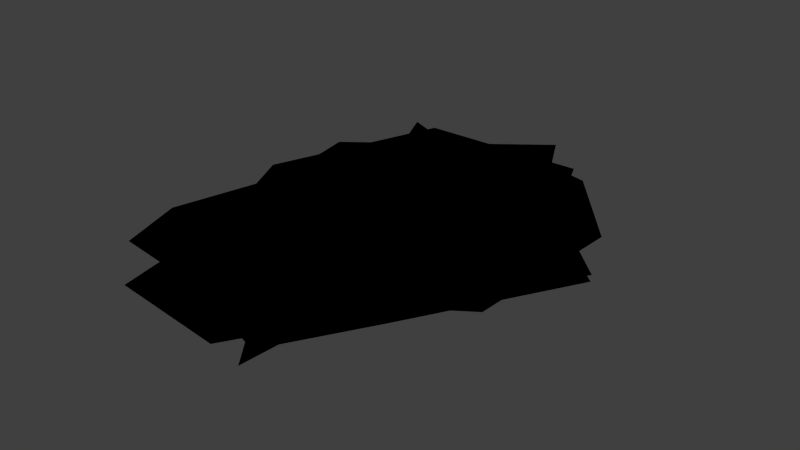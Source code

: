 # Source: Shards.blend  (saved by Blender 2.74.0; exported with 4.5.12 LTS)
import bpy
from mathutils import Matrix  # noqa: F401  (used for matrix-valued properties, if any)

bpy.ops.wm.read_factory_settings(use_empty=True)
scene = bpy.context.scene
scene.name = 'Scene'

# ---- collections
col_collection_1 = bpy.data.collections.new('Collection 1'); scene.collection.children.link(col_collection_1)

# ---- world
world_world = bpy.data.worlds.new('World'); scene.world = world_world
world_world.color = (0.05088, 0.05088, 0.05088)
world_world.use_sun_shadow = False
world_world.sun_shadow_jitter_overblur = 0.0
world_world.cycles.sampling_method = 'MANUAL'
world_world.cycles.sample_map_resolution = 256

# ---- meshes
me_plane = bpy.data.meshes.new('Plane')
me_plane.from_pydata([(-0.3431, -0.1443, 0.0), (0.243, -0.8994, 0.0), (-0.4778, 0.7376, 0.0), (0.3281, 0.3843, 0.0), (-0.2545, 0.2462, 0.0), (-0.3431, -0.1443, 0.0), (0.243, -0.8994, 0.0), (-0.4778, 0.7376, 0.0), (0.3281, 0.3843, 0.0), (-0.2545, 0.2462, 0.0)], [], [(0, 1, 3, 2, 4), (5, 9, 7, 8, 6)])
_uv = me_plane.uv_layers.new(name='UVMap')
_uv.uv.foreach_set('vector', [0.4812, 0.9209, 0.0001354, 0.6528, 0.7239, 0.4926, 0.9952, 0.9209, 0.6959, 0.8364, 0.5509, 0.0001354, 0.6973, 0.1784, 0.9999, 0.2504, 0.5543, 0.4924, 0.0001354, 0.0001357])
me_plane.use_remesh_preserve_volume = False
me_plane.use_remesh_preserve_attributes = False
me_plane.use_mirror_vertex_groups = False
me_plane.update()
me_mesh_004 = bpy.data.meshes.new('Mesh.004')
me_mesh_004.from_pydata([(-0.6181, 0.0708, 0.0), (-0.3856, 0.7319, 0.0), (0.2484, 0.7455, 0.0), (0.3902, 0.4183, 0.0), (0.7048, 0.1132, 0.0), (0.1084, -0.8755, 0.0), (-0.3285, -0.8261, 0.0), (-0.4228, -0.3454, 0.0), (-0.6181, 0.0708, 0.0), (-0.3856, 0.7319, 0.0), (0.2484, 0.7455, 0.0), (0.3902, 0.4183, 0.0), (0.7048, 0.1132, 0.0), (0.1084, -0.8755, 0.0), (-0.3285, -0.8261, 0.0), (-0.4228, -0.3454, 0.0)], [], [(1, 3, 2), (1, 4, 3), (1, 5, 4), (0, 5, 1), (7, 5, 0), (6, 5, 7), (9, 10, 11), (9, 11, 12), (9, 12, 13), (8, 9, 13), (15, 8, 13), (14, 15, 13)])
_uv = me_mesh_004.uv_layers.new(name='UVMap')
_uv.uv.foreach_set('vector', [0.611, 0.9068, 0.4863, 0.6164, 0.611, 0.6673, 0.611, 0.9068, 0.3685, 0.5001, 0.4863, 0.6164, 0.611, 0.9068, 0.0001105, 0.7333, 0.3685, 0.5001, 0.3633, 0.9999, 0.0001105, 0.7333, 0.611, 0.9068, 0.2045, 0.9295, 0.0001105, 0.7333, 0.3633, 0.9999, 0.02228, 0.8978, 0.0001105, 0.7333, 0.2045, 0.9295, 0.611, 0.09323, 0.611, 0.3327, 0.4863, 0.3836, 0.611, 0.09323, 0.4863, 0.3836, 0.3685, 0.4999, 0.611, 0.09323, 0.3685, 0.4999, 0.0001105, 0.2667, 0.3633, 0.0001105, 0.611, 0.09323, 0.0001105, 0.2667, 0.2045, 0.07045, 0.3633, 0.0001105, 0.0001105, 0.2667, 0.02228, 0.1022, 0.2045, 0.07045, 0.0001105, 0.2667])
me_mesh_004.use_remesh_preserve_volume = False
me_mesh_004.use_remesh_preserve_attributes = False
me_mesh_004.use_mirror_vertex_groups = False
me_mesh_004.update()
me_mesh_003 = bpy.data.meshes.new('Mesh.003')
me_mesh_003.from_pydata([(-0.6241, -0.3973, 0.0), (-0.4428, 0.3375, 0.0), (-0.06121, 0.7643, 0.0), (0.327, 0.6784, 0.0), (0.6008, 0.3464, 0.0), (0.5773, -0.2711, 0.0), (-0.06121, -0.7084, 0.0), (-0.5429, -0.643, 0.0), (-0.6241, -0.3973, 0.0), (-0.4428, 0.3375, 0.0), (-0.06121, 0.7643, 0.0), (0.327, 0.6784, 0.0), (0.6008, 0.3464, 0.0), (0.5773, -0.2711, 0.0), (-0.06121, -0.7084, 0.0), (-0.5429, -0.643, 0.0)], [], [(1, 3, 2), (1, 4, 3), (1, 5, 4), (0, 5, 1), (0, 6, 5), (7, 6, 0), (9, 10, 11), (9, 11, 12), (9, 12, 13), (8, 9, 13), (8, 13, 14), (15, 8, 14)])
_uv = me_mesh_003.uv_layers.new(name='UVMap')
_uv.uv.foreach_set('vector', [0.4456, 0.3578, 0.3821, 0.01593, 0.502, 0.1282, 0.4456, 0.3578, 0.205, 0.0001116, 0.3821, 0.01593, 0.4456, 0.3578, 0.0001116, 0.1522, 0.205, 0.0001116, 0.2375, 0.5911, 0.0001116, 0.1522, 0.4456, 0.3578, 0.2375, 0.5911, 0.0001117, 0.4719, 0.0001116, 0.1522, 0.1348, 0.6207, 0.0001117, 0.4719, 0.2375, 0.5911, 0.9642, 0.2897, 0.9999, 0.5234, 0.8705, 0.6245, 0.9642, 0.2897, 0.8705, 0.6245, 0.6927, 0.6245, 0.9642, 0.2897, 0.6927, 0.6245, 0.5022, 0.4547, 0.7777, 0.0388, 0.9642, 0.2897, 0.5022, 0.4547, 0.7777, 0.0388, 0.5022, 0.4547, 0.5306, 0.1364, 0.6781, 0.0001116, 0.7777, 0.0388, 0.5306, 0.1364])
me_mesh_003.use_remesh_preserve_volume = False
me_mesh_003.use_remesh_preserve_attributes = False
me_mesh_003.use_mirror_vertex_groups = False
me_mesh_003.update()
me_mesh_001 = bpy.data.meshes.new('Mesh.001')
me_mesh_001.from_pydata([(-0.578, 0.3852, 5.96e-08), (0.07704, 0.8926, 5.96e-08), (0.3149, 0.4429, 5.96e-08), (0.7234, 0.07554, 5.96e-08), (0.4114, -0.4849, 5.96e-08), (0.2152, -0.8228, 5.96e-08), (-0.4072, -0.6155, 5.96e-08), (-0.578, 0.3852, 5.96e-08), (0.07704, 0.8926, 5.96e-08), (0.3149, 0.4429, 5.96e-08), (0.7234, 0.07554, 5.96e-08), (0.4114, -0.4849, 5.96e-08), (0.2152, -0.8228, 5.96e-08), (-0.4072, -0.6155, 5.96e-08)], [], [(0, 3, 2), (6, 3, 0), (6, 4, 3), (6, 5, 4), (0, 2, 1), (7, 9, 10), (13, 7, 10), (13, 10, 11), (13, 11, 12), (7, 8, 9)])
me_mesh_001.polygons.foreach_set('use_smooth', [True] * 10)
_uv = me_mesh_001.uv_layers.new(name='UVMap')
_uv.uv.foreach_set('vector', [0.5437, 0.8196, 0.1506, 0.503, 0.3546, 0.54, 0.2057, 0.9999, 0.1506, 0.503, 0.5437, 0.8196, 0.2057, 0.9999, 0.05557, 0.7256, 0.1506, 0.503, 0.2057, 0.9999, 0.0001068, 0.8622, 0.05557, 0.7256, 0.5437, 0.8196, 0.3546, 0.54, 0.5437, 0.5071, 0.3379, 0.0001068, 0.465, 0.3128, 0.3822, 0.5028, 0.0001069, 0.1806, 0.3379, 0.0001068, 0.3822, 0.5028, 0.0001069, 0.1806, 0.3822, 0.5028, 0.1444, 0.458, 0.0001069, 0.1806, 0.1444, 0.458, 0.0001068, 0.4281, 0.3379, 0.0001068, 0.5976, 0.1741, 0.465, 0.3128])
me_mesh_001.use_remesh_preserve_volume = False
me_mesh_001.use_remesh_preserve_attributes = False
me_mesh_001.use_mirror_vertex_groups = False
me_mesh_001.update()

# ---- objects
ob_shard_2 = bpy.data.objects.new('Shard 2', me_plane)
ob_shard_4 = bpy.data.objects.new('Shard 4', me_mesh_004)
ob_shard_3 = bpy.data.objects.new('Shard 3', me_mesh_003)
ob_shard_1 = bpy.data.objects.new('Shard 1', me_mesh_001)

# ---- transforms, parenting, visibility, modifiers, constraints
ob_shard_2.location = (0.0, 0.0, 0.0)
ob_shard_2.lineart.crease_threshold = 0.0
ob_shard_4.location = (0.0, 0.0, 0.0)
ob_shard_4.hide_viewport = True
ob_shard_4.lineart.crease_threshold = 0.0
ob_shard_3.location = (0.0, 0.0, 0.0)
ob_shard_3.hide_viewport = True
ob_shard_3.lineart.crease_threshold = 0.0
ob_shard_1.location = (0.0, 0.0, 0.0)
ob_shard_1.hide_viewport = True
ob_shard_1.lineart.crease_threshold = 0.0

# ---- collection membership
col_collection_1.objects.link(ob_shard_2)
col_collection_1.objects.link(ob_shard_4)
col_collection_1.objects.link(ob_shard_3)
col_collection_1.objects.link(ob_shard_1)

# ---- scene / render settings (as saved in the file)
scene.frame_start = 1; scene.frame_end = 250; scene.frame_set(1)
scene.render.engine = 'BLENDER_EEVEE_NEXT'
scene.render.resolution_percentage = 50
scene.render.dither_intensity = 0.0
scene.cycles.use_denoising = False
scene.cycles.samples = 10
scene.cycles.sampling_pattern = 'TABULATED_SOBOL'
scene.cycles.light_sampling_threshold = 0.0
scene.cycles.use_adaptive_sampling = False
scene.cycles.use_light_tree = False
scene.cycles.blur_glossy = 0.0
scene.cycles.pixel_filter_type = 'GAUSSIAN'
scene.cycles.sample_clamp_indirect = 0.0
scene.view_settings.view_transform = 'Standard'
bpy.context.view_layer.update()

# ---- added for rendering (the .blend has no active camera and no usable light): camera, sun
cam_auto = bpy.data.cameras.new('AutoCamera')
cam_auto.lens = 50.0
cam_auto.sensor_width = 36.0
cam_auto.clip_end = 1000.0
ob_auto_camera = bpy.data.objects.new('AutoCamera', cam_auto)
scene.collection.objects.link(ob_auto_camera)
ob_auto_camera.location = (2.12411, -2.4927, 1.65955)
ob_auto_camera.rotation_euler = (1.09748, -7.21219e-08, 0.694738)
scene.camera = ob_auto_camera
light_auto_sun = bpy.data.lights.new('AutoSun', 'SUN')
light_auto_sun.energy = 3.0
light_auto_sun.angle = 0.0523599
ob_auto_sun = bpy.data.objects.new('AutoSun', light_auto_sun)
scene.collection.objects.link(ob_auto_sun)
ob_auto_sun.rotation_euler = (0.872665, 0.174533, 0.523599)
bpy.context.view_layer.update()
